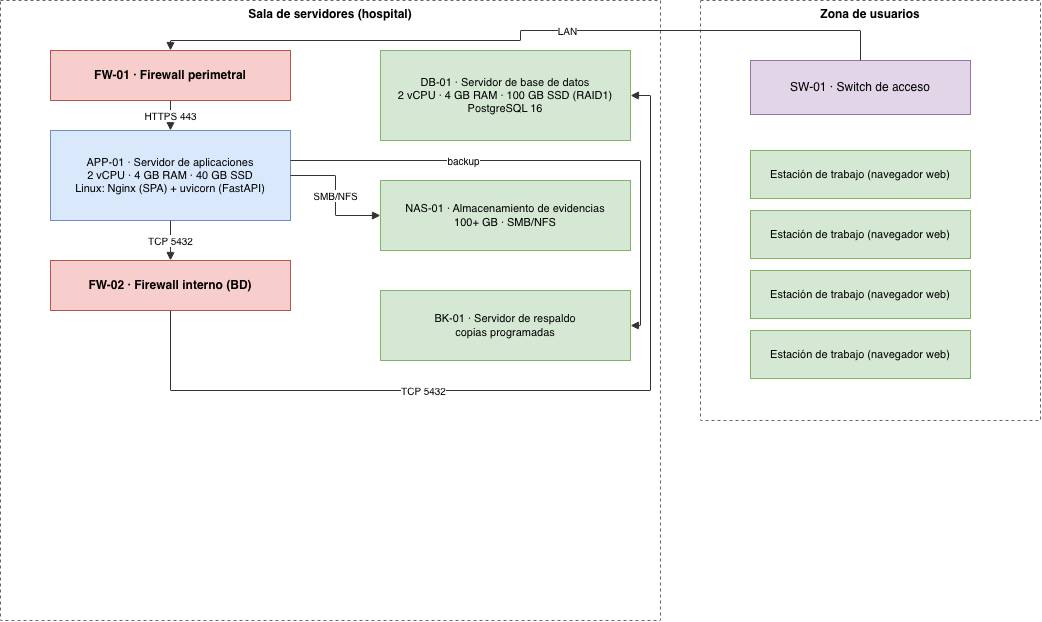

The diagram above was exported from draw.io. Its source (the exported page's mxGraphModel, read from the mxfile embedded in the PNG):
<mxGraphModel dx="1086" dy="851" grid="1" gridSize="10" guides="1" tooltips="1" connect="1" arrows="1" fold="1" page="1" pageScale="1" pageWidth="1160" pageHeight="760" math="0" shadow="0">
  <root>
    <mxCell id="0" />
    <mxCell id="1" parent="0" />
    <mxCell id="sala" parent="1" style="rounded=0;whiteSpace=wrap;html=1;dashed=1;fillColor=none;strokeColor=#666666;fontStyle=1;verticalAlign=top;fontSize=12;" value="Sala de servidores (hospital)" vertex="1">
      <mxGeometry height="620" width="660" x="40" y="80" as="geometry" />
    </mxCell>
    <mxCell id="fw1" parent="sala" style="rounded=0;whiteSpace=wrap;html=1;fillColor=#f8cecc;strokeColor=#b85450;fontStyle=1;fontSize=12;" value="FW-01 · Firewall perimetral" vertex="1">
      <mxGeometry height="50" width="240" x="50" y="50" as="geometry" />
    </mxCell>
    <mxCell id="app" parent="sala" style="rounded=0;whiteSpace=wrap;html=1;fillColor=#dae8fc;strokeColor=#6c8ebf;fontSize=11;" value="APP-01 · Servidor de aplicaciones&#10;2 vCPU · 4 GB RAM · 40 GB SSD&#10;Linux: Nginx (SPA) + uvicorn (FastAPI)" vertex="1">
      <mxGeometry height="90" width="240" x="50" y="130" as="geometry" />
    </mxCell>
    <mxCell id="fw2" parent="sala" style="rounded=0;whiteSpace=wrap;html=1;fillColor=#f8cecc;strokeColor=#b85450;fontStyle=1;fontSize=12;" value="FW-02 · Firewall interno (BD)" vertex="1">
      <mxGeometry height="50" width="240" x="50" y="260" as="geometry" />
    </mxCell>
    <mxCell id="db" parent="sala" style="rounded=0;whiteSpace=wrap;html=1;fillColor=#d5e8d4;strokeColor=#82b366;fontSize=11;" value="DB-01 · Servidor de base de datos&#10;2 vCPU · 4 GB RAM · 100 GB SSD (RAID1)&#10;PostgreSQL 16" vertex="1">
      <mxGeometry height="90" width="250" x="380" y="50" as="geometry" />
    </mxCell>
    <mxCell id="nas" parent="sala" style="rounded=0;whiteSpace=wrap;html=1;fillColor=#d5e8d4;strokeColor=#82b366;fontSize=11;" value="NAS-01 · Almacenamiento de evidencias&#10;100+ GB · SMB/NFS" vertex="1">
      <mxGeometry height="70" width="250" x="380" y="180" as="geometry" />
    </mxCell>
    <mxCell id="bk" parent="sala" style="rounded=0;whiteSpace=wrap;html=1;fillColor=#d5e8d4;strokeColor=#82b366;fontSize=11;" value="BK-01 · Servidor de respaldo&#10;copias programadas" vertex="1">
      <mxGeometry height="70" width="250" x="380" y="290" as="geometry" />
    </mxCell>
    <mxCell id="usr" parent="1" style="rounded=0;whiteSpace=wrap;html=1;dashed=1;fillColor=none;strokeColor=#666666;fontStyle=1;verticalAlign=top;fontSize=12;" value="Zona de usuarios" vertex="1">
      <mxGeometry height="420" width="340" x="740" y="80" as="geometry" />
    </mxCell>
    <mxCell id="sw" parent="usr" style="rounded=0;whiteSpace=wrap;html=1;fillColor=#e1d5e7;strokeColor=#9673a6;fontSize=12;" value="SW-01 · Switch de acceso" vertex="1">
      <mxGeometry height="54" width="220" x="50" y="60" as="geometry" />
    </mxCell>
    <mxCell id="pc1" parent="usr" style="rounded=0;whiteSpace=wrap;html=1;fillColor=#d5e8d4;strokeColor=#82b366;fontSize=11;" value="Estación de trabajo (navegador web)" vertex="1">
      <mxGeometry height="48" width="220" x="50" y="150" as="geometry" />
    </mxCell>
    <mxCell id="pc2" parent="usr" style="rounded=0;whiteSpace=wrap;html=1;fillColor=#d5e8d4;strokeColor=#82b366;fontSize=11;" value="Estación de trabajo (navegador web)" vertex="1">
      <mxGeometry height="48" width="220" x="50" y="210" as="geometry" />
    </mxCell>
    <mxCell id="pc3" parent="usr" style="rounded=0;whiteSpace=wrap;html=1;fillColor=#d5e8d4;strokeColor=#82b366;fontSize=11;" value="Estación de trabajo (navegador web)" vertex="1">
      <mxGeometry height="48" width="220" x="50" y="270" as="geometry" />
    </mxCell>
    <mxCell id="pc4" parent="usr" style="rounded=0;whiteSpace=wrap;html=1;fillColor=#d5e8d4;strokeColor=#82b366;fontSize=11;" value="Estación de trabajo (navegador web)" vertex="1">
      <mxGeometry height="48" width="220" x="50" y="330" as="geometry" />
    </mxCell>
    <mxCell id="e1" edge="1" parent="1" source="sw" style="edgeStyle=orthogonalEdgeStyle;rounded=0;html=1;endArrow=block;strokeColor=#333333;fontSize=10;" target="fw1" value="LAN">
      <mxGeometry relative="1" x="-0.127" as="geometry">
        <Array as="points">
          <mxPoint x="900" y="110" />
          <mxPoint x="560" y="110" />
          <mxPoint x="560" y="120" />
          <mxPoint x="210" y="120" />
        </Array>
      </mxGeometry>
    </mxCell>
    <mxCell id="e2" edge="1" parent="1" source="fw1" style="edgeStyle=orthogonalEdgeStyle;rounded=0;html=1;endArrow=block;strokeColor=#333333;fontSize=10;" target="app" value="HTTPS 443">
      <mxGeometry relative="1" as="geometry" />
    </mxCell>
    <mxCell id="e3" edge="1" parent="1" source="app" style="edgeStyle=orthogonalEdgeStyle;rounded=0;html=1;endArrow=block;strokeColor=#333333;fontSize=10;" target="fw2" value="TCP 5432">
      <mxGeometry relative="1" as="geometry" />
    </mxCell>
    <mxCell id="e4" edge="1" parent="1" source="fw2" style="edgeStyle=orthogonalEdgeStyle;rounded=0;html=1;endArrow=block;strokeColor=#333333;fontSize=10;" target="db" value="TCP 5432">
      <mxGeometry relative="1" x="-0.2389" as="geometry">
        <Array as="points">
          <mxPoint x="210" y="470" />
          <mxPoint x="690" y="470" />
          <mxPoint x="690" y="175" />
        </Array>
      </mxGeometry>
    </mxCell>
    <mxCell id="e5" edge="1" parent="1" source="app" style="edgeStyle=orthogonalEdgeStyle;rounded=0;html=1;endArrow=block;strokeColor=#333333;fontSize=10;" target="nas" value="SMB/NFS">
      <mxGeometry relative="1" as="geometry" />
    </mxCell>
    <mxCell id="e6" edge="1" parent="1" source="app" style="edgeStyle=orthogonalEdgeStyle;rounded=0;html=1;endArrow=block;strokeColor=#333333;fontSize=10;" target="bk" value="backup">
      <mxGeometry relative="1" x="-0.341" as="geometry">
        <Array as="points">
          <mxPoint x="680" y="240" />
          <mxPoint x="680" y="405" />
        </Array>
      </mxGeometry>
    </mxCell>
  </root>
</mxGraphModel>